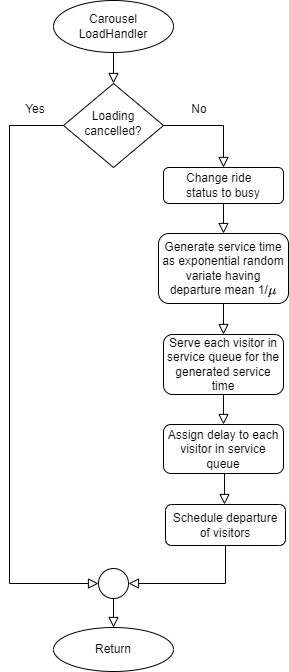

The diagram above was exported from draw.io. Its source (the exported page's mxGraphModel, read from the mxfile embedded in the PNG):
<mxGraphModel dx="521" dy="740" grid="0" gridSize="10" guides="1" tooltips="1" connect="1" arrows="1" fold="1" page="1" pageScale="1" pageWidth="413" pageHeight="583" background="#ffffff" math="1" shadow="0">
  <root>
    <mxCell id="WIyWlLk6GJQsqaUBKTNV-0" />
    <mxCell id="WIyWlLk6GJQsqaUBKTNV-1" parent="WIyWlLk6GJQsqaUBKTNV-0" />
    <mxCell id="7tQxtDBRMlPewI1l4VZT-14" value="Return" style="ellipse;whiteSpace=wrap;html=1;" parent="WIyWlLk6GJQsqaUBKTNV-1" vertex="1">
      <mxGeometry x="53" y="638" width="120" height="44" as="geometry" />
    </mxCell>
    <mxCell id="7tQxtDBRMlPewI1l4VZT-16" value="Assign delay to each visitor in service queue" style="rounded=1;whiteSpace=wrap;html=1;fontSize=12;glass=0;strokeWidth=1;shadow=0;" parent="WIyWlLk6GJQsqaUBKTNV-1" vertex="1">
      <mxGeometry x="163" y="435" width="120" height="49" as="geometry" />
    </mxCell>
    <mxCell id="7tQxtDBRMlPewI1l4VZT-17" value="Generate service time as exponential random variate having departure mean 1/`mu`" style="rounded=1;whiteSpace=wrap;html=1;fontSize=12;glass=0;strokeWidth=1;shadow=0;" parent="WIyWlLk6GJQsqaUBKTNV-1" vertex="1">
      <mxGeometry x="158" y="244" width="130" height="70" as="geometry" />
    </mxCell>
    <mxCell id="7tQxtDBRMlPewI1l4VZT-20" value="&lt;div align=&quot;justify&quot;&gt;Change ride&amp;nbsp;&lt;/div&gt;&lt;div align=&quot;justify&quot;&gt;status to busy&lt;/div&gt;" style="rounded=1;whiteSpace=wrap;html=1;align=center;" parent="WIyWlLk6GJQsqaUBKTNV-1" vertex="1">
      <mxGeometry x="163" y="178" width="120" height="36" as="geometry" />
    </mxCell>
    <mxCell id="7tQxtDBRMlPewI1l4VZT-21" value="&lt;div&gt;Serve each visitor in service queue for&amp;nbsp;&lt;span style=&quot;background-color: initial;&quot;&gt;the generated&amp;nbsp;&lt;/span&gt;&lt;span style=&quot;background-color: initial;&quot;&gt;service time&lt;/span&gt;&lt;/div&gt;" style="rounded=1;whiteSpace=wrap;html=1;" parent="WIyWlLk6GJQsqaUBKTNV-1" vertex="1">
      <mxGeometry x="163" y="345" width="120" height="60" as="geometry" />
    </mxCell>
    <mxCell id="7tQxtDBRMlPewI1l4VZT-24" value="" style="ellipse;whiteSpace=wrap;html=1;aspect=fixed;" parent="WIyWlLk6GJQsqaUBKTNV-1" vertex="1">
      <mxGeometry x="98" y="579" width="30" height="30" as="geometry" />
    </mxCell>
    <mxCell id="7tQxtDBRMlPewI1l4VZT-25" value="" style="rounded=0;html=1;jettySize=auto;orthogonalLoop=1;fontSize=11;endArrow=block;endFill=0;endSize=8;strokeWidth=1;shadow=0;labelBackgroundColor=none;edgeStyle=orthogonalEdgeStyle;exitX=0.5;exitY=1;exitDx=0;exitDy=0;entryX=0.5;entryY=0;entryDx=0;entryDy=0;" parent="WIyWlLk6GJQsqaUBKTNV-1" source="7tQxtDBRMlPewI1l4VZT-24" target="7tQxtDBRMlPewI1l4VZT-14" edge="1">
      <mxGeometry relative="1" as="geometry">
        <mxPoint x="112.33000000000004" y="609" as="sourcePoint" />
        <mxPoint x="113" y="634" as="targetPoint" />
      </mxGeometry>
    </mxCell>
    <mxCell id="7tQxtDBRMlPewI1l4VZT-26" value="Schedule departure of visitors" style="rounded=1;whiteSpace=wrap;html=1;fontSize=12;glass=0;strokeWidth=1;shadow=0;" parent="WIyWlLk6GJQsqaUBKTNV-1" vertex="1">
      <mxGeometry x="165" y="515" width="120" height="41" as="geometry" />
    </mxCell>
    <mxCell id="7tQxtDBRMlPewI1l4VZT-27" value="" style="rounded=0;html=1;jettySize=auto;orthogonalLoop=1;fontSize=11;endArrow=block;endFill=0;endSize=8;strokeWidth=1;shadow=0;labelBackgroundColor=none;edgeStyle=orthogonalEdgeStyle;entryX=0.5;entryY=0;entryDx=0;entryDy=0;exitX=0.5;exitY=1;exitDx=0;exitDy=0;" parent="WIyWlLk6GJQsqaUBKTNV-1" edge="1">
      <mxGeometry relative="1" as="geometry">
        <mxPoint x="222" y="484" as="sourcePoint" />
        <mxPoint x="224" y="515" as="targetPoint" />
        <Array as="points">
          <mxPoint x="224" y="484" />
        </Array>
      </mxGeometry>
    </mxCell>
    <mxCell id="k_Uo-pffcCxhj2fofb4t-1" value="Loading cancelled?" style="rhombus;whiteSpace=wrap;html=1;shadow=0;fontFamily=Helvetica;fontSize=12;align=center;strokeWidth=1;spacing=6;spacingTop=-4;" parent="WIyWlLk6GJQsqaUBKTNV-1" vertex="1">
      <mxGeometry x="63" y="94" width="100" height="84" as="geometry" />
    </mxCell>
    <mxCell id="k_Uo-pffcCxhj2fofb4t-7" value="No" style="text;html=1;strokeColor=none;fillColor=none;align=center;verticalAlign=middle;whiteSpace=wrap;rounded=0;" parent="WIyWlLk6GJQsqaUBKTNV-1" vertex="1">
      <mxGeometry x="181" y="111" width="36" height="18" as="geometry" />
    </mxCell>
    <mxCell id="k_Uo-pffcCxhj2fofb4t-11" value="" style="rounded=0;html=1;jettySize=auto;orthogonalLoop=1;fontSize=11;endArrow=block;endFill=0;endSize=8;strokeWidth=1;shadow=0;labelBackgroundColor=none;edgeStyle=orthogonalEdgeStyle;exitX=1;exitY=0.5;exitDx=0;exitDy=0;entryX=0.5;entryY=0;entryDx=0;entryDy=0;" parent="WIyWlLk6GJQsqaUBKTNV-1" source="k_Uo-pffcCxhj2fofb4t-1" target="7tQxtDBRMlPewI1l4VZT-20" edge="1">
      <mxGeometry relative="1" as="geometry">
        <mxPoint x="193" y="134" as="sourcePoint" />
        <mxPoint x="213" y="194" as="targetPoint" />
      </mxGeometry>
    </mxCell>
    <mxCell id="k_Uo-pffcCxhj2fofb4t-12" value="Yes" style="text;html=1;strokeColor=none;fillColor=none;align=center;verticalAlign=middle;whiteSpace=wrap;rounded=0;" parent="WIyWlLk6GJQsqaUBKTNV-1" vertex="1">
      <mxGeometry x="17" y="111" width="36" height="18" as="geometry" />
    </mxCell>
    <mxCell id="k_Uo-pffcCxhj2fofb4t-14" value="" style="rounded=0;html=1;jettySize=auto;orthogonalLoop=1;fontSize=11;endArrow=block;endFill=0;endSize=8;strokeWidth=1;shadow=0;labelBackgroundColor=none;edgeStyle=orthogonalEdgeStyle;entryX=0.5;entryY=0;entryDx=0;entryDy=0;exitX=0.5;exitY=1;exitDx=0;exitDy=0;" parent="WIyWlLk6GJQsqaUBKTNV-1" source="7tQxtDBRMlPewI1l4VZT-20" target="7tQxtDBRMlPewI1l4VZT-17" edge="1">
      <mxGeometry relative="1" as="geometry">
        <mxPoint x="243" y="234" as="sourcePoint" />
        <mxPoint x="288" y="313.972" as="targetPoint" />
        <Array as="points" />
      </mxGeometry>
    </mxCell>
    <mxCell id="k_Uo-pffcCxhj2fofb4t-16" value="" style="rounded=0;html=1;jettySize=auto;orthogonalLoop=1;fontSize=11;endArrow=block;endFill=0;endSize=8;strokeWidth=1;shadow=0;labelBackgroundColor=none;edgeStyle=orthogonalEdgeStyle;exitX=0.5;exitY=1;exitDx=0;exitDy=0;entryX=0.5;entryY=0;entryDx=0;entryDy=0;" parent="WIyWlLk6GJQsqaUBKTNV-1" source="7tQxtDBRMlPewI1l4VZT-17" target="7tQxtDBRMlPewI1l4VZT-21" edge="1">
      <mxGeometry relative="1" as="geometry">
        <mxPoint x="222.82999999999993" y="344" as="sourcePoint" />
        <mxPoint x="223" y="374" as="targetPoint" />
        <Array as="points" />
      </mxGeometry>
    </mxCell>
    <mxCell id="k_Uo-pffcCxhj2fofb4t-17" value="" style="rounded=0;html=1;jettySize=auto;orthogonalLoop=1;fontSize=11;endArrow=block;endFill=0;endSize=8;strokeWidth=1;shadow=0;labelBackgroundColor=none;edgeStyle=orthogonalEdgeStyle;exitX=0.5;exitY=1;exitDx=0;exitDy=0;entryX=0.5;entryY=0;entryDx=0;entryDy=0;" parent="WIyWlLk6GJQsqaUBKTNV-1" source="7tQxtDBRMlPewI1l4VZT-21" target="7tQxtDBRMlPewI1l4VZT-16" edge="1">
      <mxGeometry relative="1" as="geometry">
        <mxPoint x="222.93000000000006" y="435" as="sourcePoint" />
        <mxPoint x="222.93000000000006" y="465" as="targetPoint" />
        <Array as="points" />
      </mxGeometry>
    </mxCell>
    <mxCell id="k_Uo-pffcCxhj2fofb4t-24" value="" style="rounded=0;html=1;jettySize=auto;orthogonalLoop=1;fontSize=11;endArrow=block;endFill=0;endSize=8;strokeWidth=1;shadow=0;labelBackgroundColor=none;edgeStyle=orthogonalEdgeStyle;exitX=0.5;exitY=1;exitDx=0;exitDy=0;entryX=1;entryY=0.5;entryDx=0;entryDy=0;" parent="WIyWlLk6GJQsqaUBKTNV-1" source="7tQxtDBRMlPewI1l4VZT-26" target="7tQxtDBRMlPewI1l4VZT-24" edge="1">
      <mxGeometry relative="1" as="geometry">
        <mxPoint x="224" y="574" as="sourcePoint" />
        <mxPoint x="225" y="589" as="targetPoint" />
        <Array as="points">
          <mxPoint x="225" y="594" />
        </Array>
      </mxGeometry>
    </mxCell>
    <mxCell id="k_Uo-pffcCxhj2fofb4t-120" value="Carousel&lt;br&gt;LoadHandler" style="ellipse;whiteSpace=wrap;html=1;" parent="WIyWlLk6GJQsqaUBKTNV-1" vertex="1">
      <mxGeometry x="53" y="11" width="120" height="52" as="geometry" />
    </mxCell>
    <mxCell id="k_Uo-pffcCxhj2fofb4t-121" value="" style="rounded=0;html=1;jettySize=auto;orthogonalLoop=1;fontSize=11;endArrow=block;endFill=0;endSize=8;strokeWidth=1;shadow=0;labelBackgroundColor=none;edgeStyle=orthogonalEdgeStyle;exitX=0.5;exitY=1;exitDx=0;exitDy=0;entryX=0.5;entryY=0;entryDx=0;entryDy=0;" parent="WIyWlLk6GJQsqaUBKTNV-1" source="k_Uo-pffcCxhj2fofb4t-120" target="k_Uo-pffcCxhj2fofb4t-1" edge="1">
      <mxGeometry relative="1" as="geometry">
        <mxPoint x="112.74000000000001" y="34" as="sourcePoint" />
        <mxPoint x="113" y="84" as="targetPoint" />
      </mxGeometry>
    </mxCell>
    <mxCell id="k_Uo-pffcCxhj2fofb4t-123" value="" style="rounded=0;html=1;jettySize=auto;orthogonalLoop=1;fontSize=11;endArrow=block;endFill=0;endSize=8;strokeWidth=1;shadow=0;labelBackgroundColor=none;edgeStyle=orthogonalEdgeStyle;exitX=0;exitY=0.5;exitDx=0;exitDy=0;entryX=0;entryY=0.5;entryDx=0;entryDy=0;" parent="WIyWlLk6GJQsqaUBKTNV-1" source="k_Uo-pffcCxhj2fofb4t-1" target="7tQxtDBRMlPewI1l4VZT-24" edge="1">
      <mxGeometry relative="1" as="geometry">
        <mxPoint x="56" y="136.5" as="sourcePoint" />
        <mxPoint x="-12" y="581" as="targetPoint" />
        <Array as="points">
          <mxPoint x="9" y="136" />
          <mxPoint x="9" y="594" />
        </Array>
      </mxGeometry>
    </mxCell>
  </root>
</mxGraphModel>